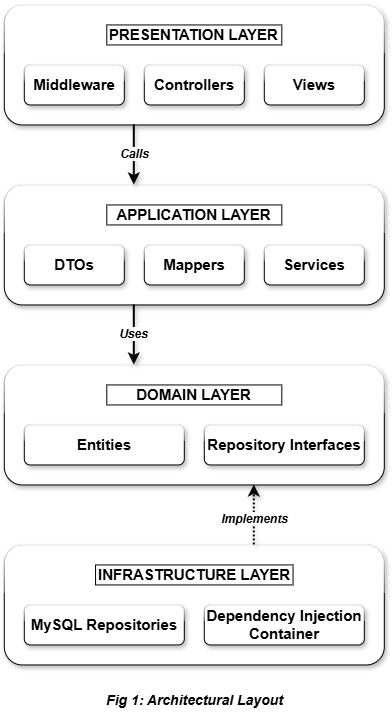

The diagram above was exported from draw.io. Its source (the exported page's mxGraphModel, read from the mxfile embedded in the PNG):
<mxGraphModel dx="1241" dy="736" grid="1" gridSize="10" guides="1" tooltips="1" connect="1" arrows="1" fold="1" page="1" pageScale="1" pageWidth="827" pageHeight="1169" math="0" shadow="0">
  <root>
    <mxCell id="0" />
    <mxCell id="1" parent="0" />
    <mxCell id="9XhtHKE2UjuxhRbRqVEi-1" parent="1" style="rounded=1;whiteSpace=wrap;html=1;glass=1;shadow=1;strokeColor=default;" value="" vertex="1">
      <mxGeometry height="120" width="380" x="320" y="240" as="geometry" />
    </mxCell>
    <mxCell id="9XhtHKE2UjuxhRbRqVEi-5" parent="1" style="rounded=1;whiteSpace=wrap;html=1;glass=1;shadow=1;strokeColor=default;" value="&lt;font style=&quot;font-size: 15px;&quot;&gt;&lt;b&gt;Controllers&lt;/b&gt;&lt;/font&gt;" vertex="1">
      <mxGeometry height="40" width="100" x="460" y="300" as="geometry" />
    </mxCell>
    <mxCell id="9XhtHKE2UjuxhRbRqVEi-7" parent="1" style="rounded=1;whiteSpace=wrap;html=1;glass=1;shadow=1;strokeColor=default;" value="&lt;b style=&quot;font-size: 15px;&quot;&gt;Views&lt;/b&gt;" vertex="1">
      <mxGeometry height="40" width="100" x="580" y="300" as="geometry" />
    </mxCell>
    <mxCell id="9XhtHKE2UjuxhRbRqVEi-8" parent="1" style="rounded=1;whiteSpace=wrap;html=1;glass=1;shadow=1;strokeColor=default;" value="&lt;b style=&quot;font-size: 15px;&quot;&gt;Middleware&lt;/b&gt;" vertex="1">
      <mxGeometry height="40" width="100" x="340" y="300" as="geometry" />
    </mxCell>
    <mxCell id="9XhtHKE2UjuxhRbRqVEi-9" parent="1" style="text;html=1;whiteSpace=wrap;strokeColor=default;fillColor=none;align=center;verticalAlign=middle;rounded=0;" value="&lt;b style=&quot;font-size: 15px;&quot;&gt;PRESENTATION LAYER&lt;/b&gt;" vertex="1">
      <mxGeometry height="20" width="175" x="422.5" y="260" as="geometry" />
    </mxCell>
    <mxCell id="9XhtHKE2UjuxhRbRqVEi-10" parent="1" style="rounded=1;whiteSpace=wrap;html=1;glass=1;shadow=1;strokeColor=default;" value="" vertex="1">
      <mxGeometry height="120" width="380" x="320" y="420" as="geometry" />
    </mxCell>
    <mxCell id="9XhtHKE2UjuxhRbRqVEi-11" parent="1" style="rounded=1;whiteSpace=wrap;html=1;glass=1;shadow=1;strokeColor=default;" value="&lt;font style=&quot;font-size: 15px;&quot;&gt;&lt;b&gt;Mappers&lt;/b&gt;&lt;/font&gt;" vertex="1">
      <mxGeometry height="40" width="100" x="460" y="480" as="geometry" />
    </mxCell>
    <mxCell id="9XhtHKE2UjuxhRbRqVEi-12" parent="1" style="rounded=1;whiteSpace=wrap;html=1;glass=1;shadow=1;strokeColor=default;" value="&lt;b style=&quot;font-size: 15px;&quot;&gt;Services&lt;/b&gt;" vertex="1">
      <mxGeometry height="40" width="100" x="580" y="480" as="geometry" />
    </mxCell>
    <mxCell id="9XhtHKE2UjuxhRbRqVEi-13" parent="1" style="rounded=1;whiteSpace=wrap;html=1;glass=1;shadow=1;strokeColor=default;" value="&lt;b style=&quot;font-size: 15px;&quot;&gt;DTOs&lt;/b&gt;" vertex="1">
      <mxGeometry height="40" width="100" x="340" y="480" as="geometry" />
    </mxCell>
    <mxCell id="9XhtHKE2UjuxhRbRqVEi-14" parent="1" style="text;html=1;whiteSpace=wrap;strokeColor=default;fillColor=none;align=center;verticalAlign=middle;rounded=0;" value="&lt;b style=&quot;font-size: 15px;&quot;&gt;APPLICATION LAYER&lt;/b&gt;" vertex="1">
      <mxGeometry height="20" width="175" x="422.5" y="440" as="geometry" />
    </mxCell>
    <mxCell id="9XhtHKE2UjuxhRbRqVEi-15" parent="1" style="rounded=1;whiteSpace=wrap;html=1;glass=1;shadow=1;strokeColor=default;" value="" vertex="1">
      <mxGeometry height="120" width="380" x="320" y="600" as="geometry" />
    </mxCell>
    <mxCell id="9XhtHKE2UjuxhRbRqVEi-18" parent="1" style="rounded=1;whiteSpace=wrap;html=1;glass=1;shadow=1;strokeColor=default;" value="&lt;b style=&quot;font-size: 15px;&quot;&gt;Entities&lt;/b&gt;" vertex="1">
      <mxGeometry height="40" width="160" x="340" y="660" as="geometry" />
    </mxCell>
    <mxCell id="9XhtHKE2UjuxhRbRqVEi-19" parent="1" style="text;html=1;whiteSpace=wrap;strokeColor=default;fillColor=none;align=center;verticalAlign=middle;rounded=0;" value="&lt;b style=&quot;font-size: 15px;&quot;&gt;DOMAIN LAYER&lt;/b&gt;" vertex="1">
      <mxGeometry height="20" width="175" x="422.5" y="620" as="geometry" />
    </mxCell>
    <mxCell id="9XhtHKE2UjuxhRbRqVEi-20" parent="1" style="rounded=1;whiteSpace=wrap;html=1;glass=1;shadow=1;strokeColor=default;" value="&lt;font style=&quot;font-size: 15px;&quot;&gt;&lt;b&gt;Repository Interfaces&lt;/b&gt;&lt;/font&gt;" vertex="1">
      <mxGeometry height="40" width="160" x="520" y="660" as="geometry" />
    </mxCell>
    <mxCell id="9XhtHKE2UjuxhRbRqVEi-21" parent="1" style="rounded=1;whiteSpace=wrap;html=1;glass=1;shadow=1;strokeColor=default;" value="" vertex="1">
      <mxGeometry height="120" width="380" x="320" y="780" as="geometry" />
    </mxCell>
    <mxCell id="9XhtHKE2UjuxhRbRqVEi-22" parent="1" style="rounded=1;whiteSpace=wrap;html=1;glass=1;shadow=1;strokeColor=default;" value="&lt;b style=&quot;font-size: 15px;&quot;&gt;MySQL Repositories&lt;/b&gt;" vertex="1">
      <mxGeometry height="40" width="160" x="340" y="840" as="geometry" />
    </mxCell>
    <mxCell id="9XhtHKE2UjuxhRbRqVEi-23" parent="1" style="text;html=1;whiteSpace=wrap;strokeColor=default;fillColor=none;align=center;verticalAlign=middle;rounded=0;" value="&lt;b style=&quot;font-size: 15px;&quot;&gt;INFRASTRUCTURE LAYER&lt;/b&gt;" vertex="1">
      <mxGeometry height="20" width="197.5" x="411.25" y="800" as="geometry" />
    </mxCell>
    <mxCell id="9XhtHKE2UjuxhRbRqVEi-24" parent="1" style="rounded=1;whiteSpace=wrap;html=1;glass=1;shadow=1;strokeColor=default;" value="&lt;font style=&quot;font-size: 15px;&quot;&gt;&lt;b&gt;Dependency Injection Container&lt;/b&gt;&lt;/font&gt;" vertex="1">
      <mxGeometry height="40" width="160" x="520" y="840" as="geometry" />
    </mxCell>
    <mxCell id="9XhtHKE2UjuxhRbRqVEi-25" edge="1" parent="1" style="endArrow=classic;html=1;rounded=0;strokeWidth=2;strokeColor=default;shadow=1;" value="">
      <mxGeometry height="50" relative="1" width="50" as="geometry">
        <mxPoint x="450" y="360" as="sourcePoint" />
        <mxPoint x="450" y="420" as="targetPoint" />
      </mxGeometry>
    </mxCell>
    <mxCell id="9XhtHKE2UjuxhRbRqVEi-26" edge="1" parent="1" style="endArrow=classic;html=1;rounded=0;strokeWidth=2;strokeColor=default;shadow=1;" value="">
      <mxGeometry height="50" relative="1" width="50" as="geometry">
        <mxPoint x="450" y="540" as="sourcePoint" />
        <mxPoint x="450" y="600" as="targetPoint" />
      </mxGeometry>
    </mxCell>
    <mxCell id="9XhtHKE2UjuxhRbRqVEi-27" edge="1" parent="1" style="endArrow=classic;html=1;rounded=0;strokeWidth=2;strokeColor=default;shadow=1;dashed=1;dashPattern=1 1;" value="">
      <mxGeometry height="50" relative="1" width="50" as="geometry">
        <mxPoint x="570" y="780" as="sourcePoint" />
        <mxPoint x="570" y="720" as="targetPoint" />
      </mxGeometry>
    </mxCell>
    <mxCell id="9XhtHKE2UjuxhRbRqVEi-28" parent="1" style="text;html=1;whiteSpace=wrap;strokeColor=none;fillColor=none;align=center;verticalAlign=middle;rounded=1;glass=1;shadow=1;" value="&lt;i&gt;&lt;b style=&quot;background-color: light-dark(#ffffff, var(--ge-dark-color, #121212));&quot;&gt;Calls&lt;/b&gt;&lt;/i&gt;" vertex="1">
      <mxGeometry height="20" width="42.5" x="429" y="380" as="geometry" />
    </mxCell>
    <mxCell id="9XhtHKE2UjuxhRbRqVEi-29" parent="1" style="text;html=1;whiteSpace=wrap;strokeColor=none;fillColor=none;align=center;verticalAlign=middle;rounded=1;shadow=1;glass=1;" value="&lt;i&gt;&lt;b style=&quot;background-color: light-dark(#ffffff, var(--ge-dark-color, #121212));&quot;&gt;Uses&lt;/b&gt;&lt;/i&gt;" vertex="1">
      <mxGeometry height="20" width="42.5" x="428.5" y="560" as="geometry" />
    </mxCell>
    <mxCell id="9XhtHKE2UjuxhRbRqVEi-30" parent="1" style="text;html=1;whiteSpace=wrap;strokeColor=none;fillColor=none;align=center;verticalAlign=middle;rounded=1;shadow=1;glass=1;" value="&lt;i&gt;&lt;b style=&quot;background-color: light-dark(#ffffff, var(--ge-dark-color, #121212));&quot;&gt;Implements&lt;/b&gt;&lt;/i&gt;" vertex="1">
      <mxGeometry height="20" width="69" x="536" y="745" as="geometry" />
    </mxCell>
    <mxCell id="9XhtHKE2UjuxhRbRqVEi-34" parent="1" style="text;strokeColor=none;fillColor=none;html=1;fontSize=18;fontStyle=1;verticalAlign=middle;align=center;autosizeText=1;" value="&lt;font style=&quot;font-size: 14px;&quot;&gt;&lt;i&gt;Fig 1: Architectural Layout&lt;/i&gt;&lt;/font&gt;" vertex="1">
      <mxGeometry height="30" width="192.19" x="413.91" y="920" as="geometry" />
    </mxCell>
  </root>
</mxGraphModel>